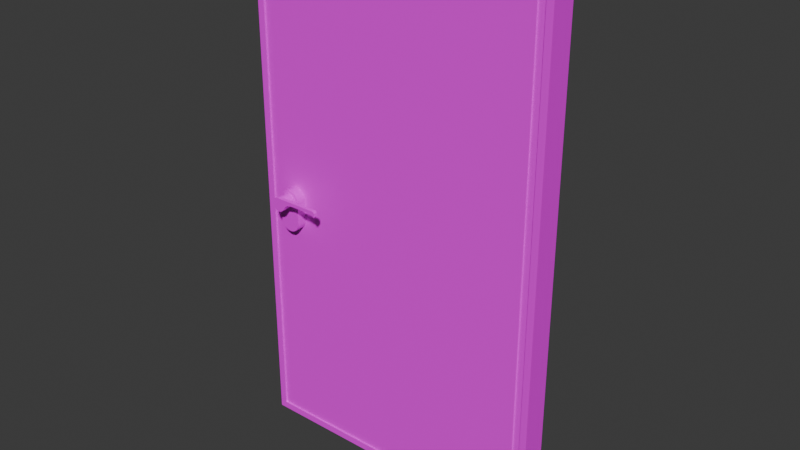 # Source: door_anim.blend  (saved by Blender 5.2.44; exported with 4.5.12 LTS)
import bpy
from mathutils import Matrix  # noqa: F401  (used for matrix-valued properties, if any)

bpy.ops.wm.read_factory_settings(use_empty=True)
scene = bpy.context.scene
scene.name = 'Scene'

# ---- collections
col_collection = bpy.data.collections.new('Collection'); scene.collection.children.link(col_collection)

# ---- images (referenced by path relative to the original .blend; pixels are not part of the script)
import os
ASSET_DIR = os.environ.get("B2B_ASSET_DIR", "")  # directory of the original .blend (textures are referenced by path, not embedded)
HERE = os.path.dirname(os.path.abspath(__file__))  # packed textures are extracted next to this script under _unpacked/

def load_image(name, relpath, width, height, colorspace="sRGB"):
    """Load a texture the original file referenced (path relative to the .blend, or extracted next to this script)."""
    p = next((c for c in (os.path.join(HERE, relpath), os.path.join(ASSET_DIR, relpath)) if relpath and os.path.exists(c)), "")
    if p:
        img = bpy.data.images.load(p, check_existing=True)
        img.name = name
    else:  # same state as the original file: an image datablock whose file is absent (Cycles renders it pink)
        img = bpy.data.images.new(name, width, height)
        img.source = "FILE"
        img.filepath = "//" + (relpath or name)
    img.colorspace_settings.name = colorspace
    return img
img_door_texture = load_image('door texture', 'door texture.png', 1024, 1024, 'sRGB')

# ---- materials (node trees are filled in below, after node groups)
mat_door = bpy.data.materials.new('door')

# ---- material node trees
mat_door.use_nodes = True; mat_door.node_tree.nodes.clear()
_N = mat_door.node_tree.nodes; _L = mat_door.node_tree.links
n0 = _N.new('ShaderNodeBsdfPrincipled'); n0.name = 'Principled BSDF'; n0.location = (-200, 100)
n0.inputs[10].default_value = 0.005
n1 = _N.new('ShaderNodeOutputMaterial'); n1.name = 'Material Output'; n1.location = (200, 100)
n2 = _N.new('ShaderNodeTexImage'); n2.name = 'Image Texture'; n2.location = (-490, 75)
n2.image = img_door_texture
n2.interpolation = 'Closest'
_L.new(n0.outputs[0], n1.inputs[0])
_L.new(n2.outputs[0], n0.inputs[0])
n1.is_active_output = True

# ---- world
world_world = bpy.data.worlds.new('World'); scene.world = world_world
world_world.use_nodes = True; world_world.node_tree.nodes.clear()
_N = world_world.node_tree.nodes; _L = world_world.node_tree.links
n0 = _N.new('ShaderNodeOutputWorld'); n0.name = 'World Output'; n0.location = (200, 100)
n1 = _N.new('ShaderNodeBackground'); n1.name = 'Background'; n1.location = (-200, 100)
n1.inputs[0].default_value = (0.05088, 0.05088, 0.05088, 1.0)
_L.new(n1.outputs[0], n0.inputs[0])
n0.is_active_output = True
world_world.color = (0.05088, 0.05088, 0.05088)
world_world.sun_shadow_jitter_overblur = 0.0

# ---- meshes
me_cube_001 = bpy.data.meshes.new('Cube.001')
me_cube_001.from_pydata([(-0.6142, -0.1743, -1.065), (-0.6142, -0.1743, 1.065), (-0.6142, 0.1743, -1.065), (-0.6142, 0.1743, 1.065), (0.6142, -0.1743, -1.065), (0.6142, -0.1743, 1.065), (0.6142, 0.1743, -1.065), (0.6142, 0.1743, 1.065), (-0.6432, -0.1743, -1.094), (-0.6432, -0.1743, 1.094), (0.6432, -0.1743, 1.094), (0.6432, -0.1743, -1.094), (-0.6432, 0.1743, 1.094), (-0.6432, 0.1743, -1.094), (0.6432, 0.1743, -1.094), (0.6432, 0.1743, 1.094), (-0.5816, -0.1523, -1.032), (-0.5816, -0.1523, 1.032), (0.5816, -0.1523, 1.032), (0.5816, -0.1523, -1.032), (-0.5816, 0.1523, 1.032), (-0.5816, 0.1523, -1.032), (0.5816, 0.1523, -1.032), (0.5816, 0.1523, 1.032), (-0.6142, -0.1523, -1.065), (-0.6142, -0.1523, 1.065), (0.6142, -0.1523, 1.065), (0.6142, -0.1523, -1.065), (-0.6142, 0.1523, 1.065), (-0.6142, 0.1523, -1.065), (0.6142, 0.1523, -1.065), (0.6142, 0.1523, 1.065), (-0.5816, -0.1688, -1.032), (-0.5816, -0.1688, 1.032), (0.5816, -0.1688, 1.032), (0.5816, -0.1688, -1.032), (-0.5816, 0.1688, 1.032), (-0.5816, 0.1688, -1.032), (0.5816, 0.1688, -1.032), (0.5816, 0.1688, 1.032)], [], [(8, 9, 12, 13), (1, 0, 24, 25), (14, 15, 10, 11), (7, 6, 30, 31), (13, 14, 11, 8), (15, 12, 9, 10), (0, 1, 9, 8), (5, 4, 11, 10), (4, 0, 8, 11), (1, 5, 10, 9), (3, 2, 13, 12), (2, 6, 14, 13), (7, 3, 12, 15), (6, 7, 15, 14), (18, 17, 33, 34), (22, 21, 37, 38), (6, 2, 29, 30), (5, 1, 25, 26), (4, 5, 26, 27), (3, 7, 31, 28), (2, 3, 28, 29), (0, 4, 27, 24), (16, 17, 25, 24), (18, 19, 27, 26), (19, 16, 24, 27), (17, 18, 26, 25), (20, 21, 29, 28), (21, 22, 30, 29), (23, 20, 28, 31), (22, 23, 31, 30), (37, 36, 39, 38), (35, 34, 33, 32), (19, 18, 34, 35), (20, 23, 39, 36), (21, 20, 36, 37), (16, 19, 35, 32), (17, 16, 32, 33), (23, 22, 38, 39)])
_uv = me_cube_001.uv_layers.new(name='UVMap')
_uv.uv.foreach_set('vector', [0.1513, 0.6895, 0.2038, 0.6895, 0.2038, 0.742, 0.1513, 0.742, 0.2031, 0.8984, 0.152, 0.8984, 0.152, 0.8984, 0.2031, 0.8984, 0.1513, 0.7945, 0.2038, 0.7945, 0.2038, 0.8471, 0.1513, 0.8471, 0.2031, 0.7934, 0.152, 0.7934, 0.152, 0.7934, 0.2031, 0.7934, 0.09879, 0.7945, 0.1513, 0.7945, 0.1513, 0.8471, 0.09879, 0.8471, 0.2038, 0.7945, 0.2563, 0.7945, 0.2563, 0.8471, 0.2038, 0.8471, 0.152, 0.8984, 0.2031, 0.8984, 0.2038, 0.8996, 0.1513, 0.8996, 0.2031, 0.8482, 0.152, 0.8482, 0.1513, 0.8471, 0.2038, 0.8471, 0.152, 0.8482, 0.152, 0.8984, 0.1513, 0.8996, 0.1513, 0.8471, 0.2031, 0.8984, 0.2031, 0.8482, 0.2038, 0.8471, 0.2038, 0.8996, 0.2031, 0.7432, 0.152, 0.7432, 0.1513, 0.742, 0.2038, 0.742, 0.152, 0.7432, 0.152, 0.7934, 0.1513, 0.7945, 0.1513, 0.742, 0.2031, 0.7934, 0.2031, 0.7432, 0.2038, 0.742, 0.2038, 0.7945, 0.152, 0.7934, 0.2031, 0.7934, 0.2038, 0.7945, 0.1513, 0.7945, 0.2023, 0.8496, 0.2023, 0.8971, 0.2023, 0.8971, 0.2023, 0.8496, 0.1528, 0.792, 0.1528, 0.7445, 0.1528, 0.7445, 0.1528, 0.792, 0.152, 0.7934, 0.152, 0.7432, 0.152, 0.7432, 0.152, 0.7934, 0.2031, 0.8482, 0.2031, 0.8984, 0.2031, 0.8984, 0.2031, 0.8482, 0.152, 0.8482, 0.2031, 0.8482, 0.2031, 0.8482, 0.152, 0.8482, 0.2031, 0.7432, 0.2031, 0.7934, 0.2031, 0.7934, 0.2031, 0.7432, 0.152, 0.7432, 0.2031, 0.7432, 0.2031, 0.7432, 0.152, 0.7432, 0.152, 0.8984, 0.152, 0.8482, 0.152, 0.8482, 0.152, 0.8984, 0.1528, 0.8971, 0.2023, 0.8971, 0.2031, 0.8984, 0.152, 0.8984, 0.2023, 0.8496, 0.1528, 0.8496, 0.152, 0.8482, 0.2031, 0.8482, 0.1528, 0.8496, 0.1528, 0.8971, 0.152, 0.8984, 0.152, 0.8482, 0.2023, 0.8971, 0.2023, 0.8496, 0.2031, 0.8482, 0.2031, 0.8984, 0.2023, 0.7445, 0.1528, 0.7445, 0.152, 0.7432, 0.2031, 0.7432, 0.1528, 0.7445, 0.1528, 0.792, 0.152, 0.7934, 0.152, 0.7432, 0.2023, 0.792, 0.2023, 0.7445, 0.2031, 0.7432, 0.2031, 0.7934, 0.1528, 0.792, 0.2023, 0.792, 0.2031, 0.7934, 0.152, 0.7934, 0.1528, 0.7445, 0.2023, 0.7445, 0.2023, 0.792, 0.1528, 0.792, 0.1528, 0.8496, 0.2023, 0.8496, 0.2023, 0.8971, 0.1528, 0.8971, 0.1528, 0.8496, 0.2023, 0.8496, 0.2023, 0.8496, 0.1528, 0.8496, 0.2023, 0.7445, 0.2023, 0.792, 0.2023, 0.792, 0.2023, 0.7445, 0.1528, 0.7445, 0.2023, 0.7445, 0.2023, 0.7445, 0.1528, 0.7445, 0.1528, 0.8971, 0.1528, 0.8496, 0.1528, 0.8496, 0.1528, 0.8971, 0.2023, 0.8971, 0.1528, 0.8971, 0.1528, 0.8971, 0.2023, 0.8971, 0.2023, 0.792, 0.1528, 0.792, 0.1528, 0.792, 0.2023, 0.792])
me_cube_001.materials.append(mat_door)
me_cube_001.update()
me_cylinder = bpy.data.meshes.new('Cylinder')
me_cylinder.from_pydata([(-2.413e-05, 0.09118, 0.04902), (-2.413e-05, -0.09488, 0.04902), (0.008671, 0.09118, 0.04817), (0.008671, -0.09488, 0.04817), (0.01703, 0.09118, 0.04563), (0.01703, -0.09488, 0.04563), (0.02474, 0.09118, 0.04151), (0.02474, -0.09488, 0.04151), (0.03149, 0.09118, 0.03597), (0.03149, -0.09488, 0.03597), (0.03703, 0.09118, 0.02922), (0.03703, -0.09488, 0.02922), (0.04115, 0.09118, 0.02151), (0.04115, -0.09488, 0.02151), (0.04369, 0.09118, 0.01315), (0.04369, -0.09488, 0.01315), (0.04454, 0.09118, -0.08569), (0.04454, -0.09488, -0.08569), (0.04369, 0.09118, -0.09439), (0.04369, -0.09488, -0.09439), (0.04115, 0.09118, -0.1028), (0.04115, -0.09488, -0.1028), (0.03703, 0.09118, -0.1105), (0.03703, -0.09488, -0.1105), (0.03149, 0.09118, -0.1172), (0.03149, -0.09488, -0.1172), (0.02474, 0.09118, -0.1228), (0.02474, -0.09488, -0.1228), (0.01703, 0.09118, -0.1269), (0.01703, -0.09488, -0.1269), (0.008671, 0.09118, -0.1294), (0.008671, -0.09488, -0.1294), (-2.413e-05, 0.09118, -0.1303), (-2.413e-05, -0.09488, -0.1303), (-0.008719, 0.09118, -0.1294), (-0.008719, -0.09488, -0.1294), (-0.01708, 0.09118, -0.1269), (-0.01708, -0.09488, -0.1269), (-0.02479, 0.09118, -0.1228), (-0.02479, -0.09488, -0.1228), (-0.03154, 0.09118, -0.1172), (-0.03154, -0.09488, -0.1172), (-0.03708, 0.09118, -0.1105), (-0.03708, -0.09488, -0.1105), (-0.0412, 0.09118, -0.1028), (-0.0412, -0.09488, -0.1028), (-0.04374, 0.09118, -0.09439), (-0.04374, -0.09488, -0.09439), (-0.04459, 0.09118, -0.08569), (-0.04459, -0.09488, -0.08569), (-0.04374, 0.09118, 0.01315), (-0.04374, -0.09488, 0.01315), (-0.0412, 0.09118, 0.02151), (-0.0412, -0.09488, 0.02151), (-0.03708, 0.09118, 0.02922), (-0.03708, -0.09488, 0.02922), (-0.03154, 0.09118, 0.03597), (-0.03154, -0.09488, 0.03597), (-0.02479, 0.09118, 0.04151), (-0.02479, -0.09488, 0.04151), (-0.01708, 0.09118, 0.04563), (-0.01708, -0.09488, 0.04563), (-0.008719, 0.09118, 0.04817), (-0.008719, -0.09488, 0.04817), (-0.04459, 0.09118, 0.004459), (-0.04459, -0.09488, 0.004459), (0.0445, 0.09118, 0.004504), (0.0445, -0.09488, 0.004504)], [], [(0, 1, 3, 2), (2, 3, 5, 4), (4, 5, 7, 6), (6, 7, 9, 8), (8, 9, 11, 10), (10, 11, 13, 12), (12, 13, 15, 14), (66, 67, 17, 16), (16, 17, 19, 18), (18, 19, 21, 20), (20, 21, 23, 22), (22, 23, 25, 24), (24, 25, 27, 26), (26, 27, 29, 28), (28, 29, 31, 30), (30, 31, 33, 32), (32, 33, 35, 34), (34, 35, 37, 36), (36, 37, 39, 38), (38, 39, 41, 40), (40, 41, 43, 42), (42, 43, 45, 44), (44, 45, 47, 46), (46, 47, 49, 48), (51, 50, 64, 65), (50, 51, 53, 52), (52, 53, 55, 54), (54, 55, 57, 56), (56, 57, 59, 58), (58, 59, 61, 60), (14, 15, 67, 66), (60, 61, 63, 62), (62, 63, 1, 0), (48, 49, 65, 64), (3, 1, 63, 61, 59, 57, 55, 53, 51, 65, 49, 47, 45, 43, 41, 39, 37, 35, 33, 31, 29, 27, 25, 23, 21, 19, 17, 67, 15, 13, 11, 9, 7, 5), (0, 2, 4, 6, 8, 10, 12, 14, 66, 16, 18, 20, 22, 24, 26, 28, 30, 32, 34, 36, 38, 40, 42, 44, 46, 48, 64, 50, 52, 54, 56, 58, 60, 62)])
_uv = me_cylinder.uv_layers.new(name='UVMap')
_uv.uv.foreach_set('vector', [0.842, 0.7852, 0.842, 0.8792, 0.8361, 0.8792, 0.8361, 0.7852, 0.8361, 0.7852, 0.8361, 0.8792, 0.8302, 0.8792, 0.8302, 0.7852, 0.8302, 0.7852, 0.8302, 0.8792, 0.8244, 0.8792, 0.8244, 0.7852, 0.8244, 0.7852, 0.8244, 0.8792, 0.8185, 0.8792, 0.8185, 0.7852, 0.8185, 0.7852, 0.8185, 0.8792, 0.8126, 0.8792, 0.8126, 0.7852, 0.8126, 0.7852, 0.8126, 0.8792, 0.8068, 0.8792, 0.8068, 0.7852, 0.8068, 0.7852, 0.8068, 0.8792, 0.8009, 0.8792, 0.8009, 0.7852, 0.8009, 0.7852, 0.8009, 0.8792, 0.795, 0.8792, 0.795, 0.7852, 0.795, 0.7852, 0.795, 0.8792, 0.7891, 0.8792, 0.7891, 0.7852, 0.7891, 0.7852, 0.7891, 0.8792, 0.7833, 0.8792, 0.7833, 0.7852, 0.7833, 0.7852, 0.7833, 0.8792, 0.7774, 0.8792, 0.7774, 0.7852, 0.7774, 0.7852, 0.7774, 0.8792, 0.7715, 0.8792, 0.7715, 0.7852, 0.7715, 0.7852, 0.7715, 0.8792, 0.7656, 0.8792, 0.7656, 0.7852, 0.7656, 0.7852, 0.7656, 0.8792, 0.7598, 0.8792, 0.7598, 0.7852, 0.7598, 0.7852, 0.7598, 0.8792, 0.7539, 0.8792, 0.7539, 0.7852, 0.7539, 0.7852, 0.7539, 0.8792, 0.748, 0.8792, 0.748, 0.7852, 0.748, 0.7852, 0.748, 0.8792, 0.7422, 0.8792, 0.7422, 0.7852, 0.7422, 0.7852, 0.7422, 0.8792, 0.7363, 0.8792, 0.7363, 0.7852, 0.7363, 0.7852, 0.7363, 0.8792, 0.7304, 0.8792, 0.7304, 0.7852, 0.7304, 0.7852, 0.7304, 0.8792, 0.7245, 0.8792, 0.7245, 0.7852, 0.7245, 0.7852, 0.7245, 0.8792, 0.7187, 0.8792, 0.7187, 0.7852, 0.7187, 0.7852, 0.7187, 0.8792, 0.7128, 0.8792, 0.7128, 0.7852, 0.7128, 0.7852, 0.7128, 0.8792, 0.7069, 0.8792, 0.7069, 0.7852, 0.7069, 0.7852, 0.7069, 0.8792, 0.7011, 0.8792, 0.7011, 0.7852, 0.6952, 0.8792, 0.6952, 0.7852, 0.6952, 0.7852, 0.6952, 0.8792, 0.6952, 0.7852, 0.6952, 0.8792, 0.6893, 0.8792, 0.6893, 0.7852, 0.6893, 0.7852, 0.6893, 0.8792, 0.6834, 0.8792, 0.6834, 0.7852, 0.6834, 0.7852, 0.6834, 0.8792, 0.6776, 0.8792, 0.6776, 0.7852, 0.6776, 0.7852, 0.6776, 0.8792, 0.6717, 0.8792, 0.6717, 0.7852, 0.6717, 0.7852, 0.6717, 0.8792, 0.6658, 0.8792, 0.6658, 0.7852, 0.8009, 0.7852, 0.8009, 0.8792, 0.8009, 0.8792, 0.8009, 0.7852, 0.6658, 0.7852, 0.6658, 0.8792, 0.6599, 0.8792, 0.6599, 0.7852, 0.6599, 0.7852, 0.6599, 0.8792, 0.6541, 0.8792, 0.6541, 0.7852, 0.7011, 0.7852, 0.7011, 0.8792, 0.6952, 0.8792, 0.6952, 0.7852, 0.8361, 0.8792, 0.6541, 0.8792, 0.6599, 0.8792, 0.6658, 0.8792, 0.6717, 0.8792, 0.6776, 0.8792, 0.6834, 0.8792, 0.6893, 0.8792, 0.6952, 0.8792, 0.6952, 0.8792, 0.7011, 0.8792, 0.7069, 0.8792, 0.7128, 0.8792, 0.7187, 0.8792, 0.7245, 0.8792, 0.7304, 0.8792, 0.7363, 0.8792, 0.7422, 0.8792, 0.748, 0.8792, 0.7539, 0.8792, 0.7598, 0.8792, 0.7656, 0.8792, 0.7715, 0.8792, 0.7774, 0.8792, 0.7833, 0.8792, 0.7891, 0.8792, 0.795, 0.8792, 0.8009, 0.8792, 0.8009, 0.8792, 0.8068, 0.8792, 0.8126, 0.8792, 0.8185, 0.8792, 0.8244, 0.8792, 0.8302, 0.8792, 0.6541, 0.7852, 0.8361, 0.7852, 0.8302, 0.7852, 0.8244, 0.7852, 0.8185, 0.7852, 0.8126, 0.7852, 0.8068, 0.7852, 0.8009, 0.7852, 0.8009, 0.7852, 0.795, 0.7852, 0.7891, 0.7852, 0.7833, 0.7852, 0.7774, 0.7852, 0.7715, 0.7852, 0.7656, 0.7852, 0.7598, 0.7852, 0.7539, 0.7852, 0.748, 0.7852, 0.7422, 0.7852, 0.7363, 0.7852, 0.7304, 0.7852, 0.7245, 0.7852, 0.7187, 0.7852, 0.7128, 0.7852, 0.7069, 0.7852, 0.7011, 0.7852, 0.6952, 0.7852, 0.6952, 0.7852, 0.6893, 0.7852, 0.6834, 0.7852, 0.6776, 0.7852, 0.6717, 0.7852, 0.6658, 0.7852, 0.6599, 0.7852])
me_cylinder.materials.append(mat_door)
me_cylinder.update()
me_cylinder_001 = bpy.data.meshes.new('Cylinder.001')
me_cylinder_001.from_pydata([(-0.4878, -0.08592, 0.01652), (-0.4878, -0.1412, 0.01652), (-0.4773, -0.08592, 0.01442), (-0.4773, -0.1412, 0.01442), (-0.4683, -0.08592, 0.008424), (-0.4683, -0.1412, 0.008424), (-0.4623, -0.08592, -0.0005435), (-0.4623, -0.1412, -0.0005435), (-0.4602, -0.08592, -0.01112), (-0.4602, -0.1412, -0.01112), (-0.4623, -0.08592, -0.0217), (-0.4623, -0.1412, -0.0217), (-0.4683, -0.08592, -0.03067), (-0.4683, -0.1412, -0.03067), (-0.4773, -0.08592, -0.03666), (-0.4773, -0.1412, -0.03666), (-0.4878, -0.08592, -0.03876), (-0.4878, -0.1412, -0.03876), (-0.4984, -0.08592, -0.03666), (-0.4984, -0.1412, -0.03666), (-0.5074, -0.08592, -0.03067), (-0.5074, -0.1412, -0.03067), (-0.5134, -0.08592, -0.0217), (-0.5134, -0.1412, -0.0217), (-0.5155, -0.08592, -0.01112), (-0.5155, -0.1412, -0.01112), (-0.5134, -0.08592, -0.0005435), (-0.5134, -0.1412, -0.0005435), (-0.5074, -0.08592, 0.008424), (-0.5074, -0.1412, 0.008424), (-0.4984, -0.08592, 0.01442), (-0.4984, -0.1412, 0.01442), (-0.4624, -0.1542, -0.0287), (-0.4624, -0.1542, 0.01756), (-0.4624, -0.1392, -0.0287), (-0.4624, -0.1392, 0.01756), (-0.5183, -0.1542, -0.01243), (-0.4923, -0.1542, -0.03843), (-0.5149, -0.1542, -0.02543), (-0.5053, -0.1542, -0.03494), (-0.4923, -0.1542, 0.01756), (-0.5183, -0.1542, -0.008436), (-0.5053, -0.1542, 0.01408), (-0.5149, -0.1542, 0.004564), (-0.4923, -0.1392, -0.03843), (-0.5183, -0.1392, -0.01243), (-0.5053, -0.1392, -0.03494), (-0.5149, -0.1392, -0.02543), (-0.5183, -0.1392, -0.008436), (-0.4923, -0.1392, 0.01756), (-0.5149, -0.1392, 0.004564), (-0.5053, -0.1392, 0.01408), (-0.4773, -0.1392, -0.03843), (-0.4773, -0.1542, -0.03843), (-0.4502, -0.1392, 0.01756), (-0.4502, -0.1392, -0.00916), (-0.4502, -0.1542, -0.00916), (-0.4502, -0.1542, 0.01756), (-0.4375, -0.1392, 0.01756), (-0.4375, -0.1392, -0.001039), (-0.4375, -0.1542, -0.001039), (-0.4375, -0.1542, 0.01756), (-0.4197, -0.1392, 0.01756), (-0.4197, -0.1392, 0.00226), (-0.4197, -0.1542, 0.00226), (-0.4197, -0.1542, 0.01756), (-0.4058, -0.1392, 0.01756), (-0.4058, -0.1392, 0.003141), (-0.4058, -0.1542, 0.003141), (-0.4058, -0.1542, 0.01756), (-0.3341, -0.1392, 0.01756), (-0.3341, -0.1392, 0.003141), (-0.3341, -0.1542, 0.003141), (-0.3341, -0.1542, 0.01756), (-0.3084, -0.1392, 0.01756), (-0.3084, -0.1392, -0.001794), (-0.3084, -0.1542, -0.001794), (-0.3084, -0.1542, 0.01756), (-0.2988, -0.1392, 0.01527), (-0.2988, -0.1392, -0.00849), (-0.2988, -0.1542, -0.00849), (-0.2988, -0.1542, 0.01527), (-0.296, -0.1392, 0.01064), (-0.296, -0.1392, -0.00386), (-0.296, -0.1542, -0.00386), (-0.296, -0.1542, 0.01064)], [], [(0, 1, 3, 2), (2, 3, 5, 4), (4, 5, 7, 6), (6, 7, 9, 8), (8, 9, 11, 10), (10, 11, 13, 12), (12, 13, 15, 14), (14, 15, 17, 16), (16, 17, 19, 18), (18, 19, 21, 20), (20, 21, 23, 22), (22, 23, 25, 24), (24, 25, 27, 26), (26, 27, 29, 28), (3, 1, 31, 29, 27, 25, 23, 21, 19, 17, 15, 13, 11, 9, 7, 5), (28, 29, 31, 30), (30, 31, 1, 0), (0, 2, 4, 6, 8, 10, 12, 14, 16, 18, 20, 22, 24, 26, 28, 30), (35, 33, 57, 54), (44, 37, 39, 46), (46, 39, 38, 47), (47, 38, 36, 45), (40, 49, 51, 42), (42, 51, 50, 43), (43, 50, 48, 41), (52, 34, 32, 53), (36, 41, 48, 45), (32, 33, 40, 42, 43, 41, 36, 38, 39, 37, 53), (35, 49, 40, 33), (44, 46, 47, 45, 48, 50, 51, 49, 35, 34, 52), (44, 52, 53, 37), (57, 56, 60, 61), (34, 35, 54, 55), (33, 32, 56, 57), (32, 34, 55, 56), (58, 61, 65, 62), (56, 55, 59, 60), (54, 57, 61, 58), (55, 54, 58, 59), (65, 64, 68, 69), (59, 58, 62, 63), (61, 60, 64, 65), (60, 59, 63, 64), (68, 67, 71, 72), (64, 63, 67, 68), (62, 65, 69, 66), (63, 62, 66, 67), (70, 73, 77, 74), (66, 69, 73, 70), (67, 66, 70, 71), (69, 68, 72, 73), (77, 76, 80, 81), (71, 70, 74, 75), (73, 72, 76, 77), (72, 71, 75, 76), (78, 81, 85, 82), (76, 75, 79, 80), (74, 77, 81, 78), (75, 74, 78, 79), (83, 82, 85, 84), (79, 78, 82, 83), (81, 80, 84, 85), (80, 79, 83, 84)])
_uv = me_cylinder_001.uv_layers.new(name='UVMap')
_uv.uv.foreach_set('vector', [0.842, 0.7852, 0.842, 0.8792, 0.8302, 0.8792, 0.8302, 0.7852, 0.8302, 0.7852, 0.8302, 0.8792, 0.8185, 0.8792, 0.8185, 0.7852, 0.8185, 0.7852, 0.8185, 0.8792, 0.8068, 0.8792, 0.8068, 0.7852, 0.8068, 0.7852, 0.8068, 0.8792, 0.795, 0.8792, 0.795, 0.7852, 0.795, 0.7852, 0.795, 0.8792, 0.7833, 0.8792, 0.7833, 0.7852, 0.7833, 0.7852, 0.7833, 0.8792, 0.7715, 0.8792, 0.7715, 0.7852, 0.7715, 0.7852, 0.7715, 0.8792, 0.7598, 0.8792, 0.7598, 0.7852, 0.7598, 0.7852, 0.7598, 0.8792, 0.748, 0.8792, 0.748, 0.7852, 0.748, 0.7852, 0.748, 0.8792, 0.7363, 0.8792, 0.7363, 0.7852, 0.7363, 0.7852, 0.7363, 0.8792, 0.7245, 0.8792, 0.7245, 0.7852, 0.7245, 0.7852, 0.7245, 0.8792, 0.7128, 0.8792, 0.7128, 0.7852, 0.7128, 0.7852, 0.7128, 0.8792, 0.7011, 0.8792, 0.7011, 0.7852, 0.7011, 0.7852, 0.7011, 0.8792, 0.6893, 0.8792, 0.6893, 0.7852, 0.6893, 0.7852, 0.6893, 0.8792, 0.6776, 0.8792, 0.6776, 0.7852, 0.7183, 0.7799, 0.7011, 0.7834, 0.6838, 0.7799, 0.6692, 0.7701, 0.6594, 0.7555, 0.656, 0.7383, 0.6594, 0.721, 0.6692, 0.7064, 0.6838, 0.6966, 0.7011, 0.6932, 0.7183, 0.6966, 0.7329, 0.7064, 0.7427, 0.721, 0.7462, 0.7383, 0.7427, 0.7555, 0.7329, 0.7701, 0.6776, 0.7852, 0.6776, 0.8792, 0.6658, 0.8792, 0.6658, 0.7852, 0.6658, 0.7852, 0.6658, 0.8792, 0.6541, 0.8792, 0.6541, 0.7852, 0.795, 0.7834, 0.8123, 0.7799, 0.8269, 0.7701, 0.8367, 0.7555, 0.8401, 0.7383, 0.8367, 0.721, 0.8269, 0.7064, 0.8123, 0.6966, 0.795, 0.6932, 0.7778, 0.6966, 0.7631, 0.7064, 0.7533, 0.721, 0.7499, 0.7383, 0.7533, 0.7555, 0.7631, 0.7701, 0.7778, 0.7799, 0.7715, 0.7852, 0.7715, 0.8322, 0.7715, 0.8322, 0.7715, 0.7852, 0.6994, 0.7852, 0.6994, 0.8322, 0.6885, 0.8322, 0.6885, 0.7852, 0.6885, 0.7852, 0.6885, 0.8322, 0.6776, 0.8322, 0.6776, 0.7852, 0.73, 0.7397, 0.7245, 0.6913, 0.7464, 0.6913, 0.7464, 0.7383, 0.7967, 0.8322, 0.7967, 0.7852, 0.8185, 0.7852, 0.8185, 0.8322, 0.7715, 0.6913, 0.7701, 0.7437, 0.7606, 0.7392, 0.7606, 0.6913, 0.7606, 0.6913, 0.7606, 0.7392, 0.7497, 0.7383, 0.7497, 0.6913, 0.712, 0.7852, 0.7245, 0.7852, 0.7245, 0.8322, 0.712, 0.8322, 0.7464, 0.6913, 0.7497, 0.6913, 0.7497, 0.7383, 0.7464, 0.7383, 0.7245, 0.8322, 0.7715, 0.8322, 0.7715, 0.8574, 0.7686, 0.8683, 0.7606, 0.8763, 0.7497, 0.8792, 0.7464, 0.8792, 0.7355, 0.8763, 0.7275, 0.8683, 0.7245, 0.8574, 0.7245, 0.8448, 0.7715, 0.7852, 0.7967, 0.7852, 0.7967, 0.8322, 0.7715, 0.8322, 0.7245, 0.7601, 0.7275, 0.7492, 0.73, 0.7397, 0.7464, 0.7383, 0.7497, 0.7383, 0.7606, 0.7392, 0.7701, 0.7437, 0.7715, 0.7601, 0.7715, 0.7852, 0.7245, 0.7852, 0.7245, 0.7727, 0.6994, 0.7852, 0.712, 0.7852, 0.712, 0.8322, 0.6994, 0.8322, 0.7715, 0.8322, 0.7245, 0.8322, 0.7245, 0.8322, 0.7715, 0.8322, 0.7245, 0.7852, 0.7715, 0.7852, 0.7715, 0.7852, 0.7245, 0.7852, 0.7715, 0.8322, 0.7245, 0.8322, 0.7245, 0.8322, 0.7715, 0.8322, 0.7245, 0.8322, 0.7245, 0.7852, 0.7245, 0.7852, 0.7245, 0.8322, 0.7715, 0.7852, 0.7715, 0.8322, 0.7715, 0.8322, 0.7715, 0.7852, 0.7245, 0.8322, 0.7245, 0.7852, 0.7245, 0.7852, 0.7245, 0.8322, 0.7715, 0.7852, 0.7715, 0.8322, 0.7715, 0.8322, 0.7715, 0.7852, 0.7245, 0.7852, 0.7715, 0.7852, 0.7715, 0.7852, 0.7245, 0.7852, 0.7715, 0.8322, 0.7245, 0.8322, 0.7245, 0.8322, 0.7715, 0.8322, 0.7245, 0.7852, 0.7715, 0.7852, 0.7715, 0.7852, 0.7245, 0.7852, 0.7715, 0.8322, 0.7245, 0.8322, 0.7245, 0.8322, 0.7715, 0.8322, 0.7245, 0.8322, 0.7245, 0.7852, 0.7245, 0.7852, 0.7245, 0.8322, 0.7245, 0.8322, 0.7245, 0.7852, 0.7245, 0.7852, 0.7245, 0.8322, 0.7245, 0.8322, 0.7245, 0.7852, 0.7245, 0.7852, 0.7245, 0.8322, 0.7715, 0.7852, 0.7715, 0.8322, 0.7715, 0.8322, 0.7715, 0.7852, 0.7245, 0.7852, 0.7715, 0.7852, 0.7715, 0.7852, 0.7245, 0.7852, 0.7715, 0.7852, 0.7715, 0.8322, 0.7715, 0.8322, 0.7715, 0.7852, 0.7715, 0.7852, 0.7715, 0.8322, 0.7715, 0.8322, 0.7715, 0.7852, 0.7245, 0.7852, 0.7715, 0.7852, 0.7715, 0.7852, 0.7245, 0.7852, 0.7715, 0.8322, 0.7245, 0.8322, 0.7245, 0.8322, 0.7715, 0.8322, 0.7715, 0.8322, 0.7245, 0.8322, 0.7245, 0.8322, 0.7715, 0.8322, 0.7245, 0.7852, 0.7715, 0.7852, 0.7715, 0.7852, 0.7245, 0.7852, 0.7715, 0.8322, 0.7245, 0.8322, 0.7245, 0.8322, 0.7715, 0.8322, 0.7245, 0.8322, 0.7245, 0.7852, 0.7245, 0.7852, 0.7245, 0.8322, 0.7715, 0.7852, 0.7715, 0.8322, 0.7715, 0.8322, 0.7715, 0.7852, 0.7245, 0.8322, 0.7245, 0.7852, 0.7245, 0.7852, 0.7245, 0.8322, 0.7715, 0.7852, 0.7715, 0.8322, 0.7715, 0.8322, 0.7715, 0.7852, 0.7245, 0.7852, 0.7715, 0.7852, 0.7715, 0.7852, 0.7245, 0.7852, 0.7245, 0.7852, 0.7715, 0.7852, 0.7715, 0.8322, 0.7245, 0.8322, 0.7245, 0.7852, 0.7715, 0.7852, 0.7715, 0.7852, 0.7245, 0.7852, 0.7715, 0.8322, 0.7245, 0.8322, 0.7245, 0.8322, 0.7715, 0.8322, 0.7245, 0.8322, 0.7245, 0.7852, 0.7245, 0.7852, 0.7245, 0.8322])
me_cylinder_001.materials.append(mat_door)
me_cylinder_001.update()
arm_armature = bpy.data.armatures.new('Armature')  # bones are not reproduced

# ---- objects
ob_cube = bpy.data.objects.new('Cube', me_cube_001)
ob_cylinder = bpy.data.objects.new('Cylinder', me_cylinder)
ob_cylinder_001 = bpy.data.objects.new('Cylinder.001', me_cylinder_001)
ob_armature = bpy.data.objects.new('Armature', arm_armature)

# ---- transforms, parenting, visibility, modifiers, constraints
ob_cube.parent = ob_armature
ob_cube.matrix_parent_inverse = Matrix(((1.0, -0.0, 0.0, -0.6148), (-0.0, 1.0, -0.0, -1.452e-07), (0.0, -0.0, 1.0, 1.081), (-0.0, 0.0, -0.0, 1.0)))
ob_cube.location = (0.0, 0.0, 0.0)
ob_cube.scale = (1.0, 0.3095, 1.0)
_vg = ob_cube.vertex_groups.new(name='Bone')
for _i, _w in zip([0, 1, 2, 3, 4, 5, 6, 7, 8, 9, 10, 11, 12, 13, 14, 15, 16, 17, 18, 19, 20, 21, 22, 23, 24, 25, 26, 27, 28, 29, 30, 31, 32, 33, 34, 35, 36, 37, 38, 39], [1.0, 0.997, 0.9855, 0.9997, 0.9936, 0.9904, 0.9995, 0.9974, 0.9989, 0.9802, 0.9616, 0.9807, 0.9944, 0.9457, 0.9934, 0.9912, 0.9986, 1.0, 0.9991, 0.9989, 0.9988, 0.9986, 0.9999, 0.994, 0.9997, 0.998, 0.9923, 0.9928, 0.9993, 0.9855, 0.999, 0.9967, 0.9989, 0.9998, 0.9987, 0.9991, 0.9992, 0.999, 0.9996, 0.9948]): _vg.add([_i], _w, 'REPLACE')
_vg = ob_cube.vertex_groups.new(name='Bone.001')
_m = ob_cube.modifiers.new('Armature', 'ARMATURE')
_m.object = ob_armature
ob_cylinder.parent = ob_armature
ob_cylinder.matrix_parent_inverse = Matrix(((1.0, -0.0, 0.0, -0.6148), (-0.0, 1.0, -0.0, -1.452e-07), (0.0, -0.0, 1.0, 1.081), (-0.0, 0.0, -0.0, 1.0)))
ob_cylinder.location = (-0.4876, 2.555e-09, -0.01902)
_vg = ob_cylinder.vertex_groups.new(name='Bone')
for _i, _w in zip([0, 1, 2, 3, 4, 5, 6, 7, 8, 9, 10, 11, 12, 13, 14, 15, 16, 17, 18, 19, 20, 21, 22, 23, 24, 25, 26, 27, 28, 29, 30, 31, 32, 33, 34, 35, 36, 37, 38, 39, 40, 41, 42, 43, 44, 45, 46, 47, 48, 49, 50, 51, 52, 53, 54, 55, 56, 57, 58, 59, 60, 61, 62, 63, 64, 65, 66, 67], [0.9907, 0.9902, 0.9914, 0.9879, 0.9943, 0.9948, 0.9949, 0.9977, 0.9971, 0.9984, 0.9998, 0.9974, 1.0, 0.9939, 0.9996, 0.9862, 0.9911, 0.993, 0.9857, 0.9968, 0.9945, 0.9991, 0.9983, 0.9994, 0.9993, 0.9984, 0.999, 0.9983, 0.9966, 1.0, 0.9901, 1.0, 0.9849, 0.9991, 0.9897, 0.9941, 0.997, 0.9851, 0.9995, 0.9936, 1.0, 0.9976, 0.9996, 0.9989, 0.997, 0.9985, 0.9988, 0.9996, 0.9999, 1.0, 0.9875, 1.0, 0.9909, 1.0, 0.9963, 0.9989, 0.9994, 0.9987, 0.9999, 0.9981, 0.9995, 0.9952, 0.9968, 0.9924, 0.9932, 0.9986, 0.9961, 0.9909]): _vg.add([_i], _w, 'REPLACE')
_vg = ob_cylinder.vertex_groups.new(name='Bone.001')
_m = ob_cylinder.modifiers.new('Armature', 'ARMATURE')
_m.object = ob_armature
ob_cylinder_001.parent = ob_armature
ob_cylinder_001.matrix_parent_inverse = Matrix(((1.0, -0.0, 0.0, -0.6148), (-0.0, 1.0, -0.0, -1.452e-07), (0.0, -0.0, 1.0, 1.081), (-0.0, 0.0, -0.0, 1.0)))
ob_cylinder_001.location = (0.0, 0.0, 0.0)
_vg = ob_cylinder_001.vertex_groups.new(name='Bone')
_vg = ob_cylinder_001.vertex_groups.new(name='Bone.001')
for _i, _w in zip([0, 1, 2, 3, 4, 5, 6, 7, 8, 9, 10, 11, 12, 13, 14, 15, 16, 17, 18, 19, 20, 21, 22, 23, 24, 25, 26, 27, 28, 29, 30, 31, 32, 33, 34, 35, 36, 37, 38, 39, 40, 41, 42, 43, 44, 45, 46, 47, 48, 49, 50, 51, 52, 53, 54, 55, 56, 57, 58, 59, 60, 61, 62, 63, 64, 65, 66, 67, 68, 69, 70, 71, 72, 73, 74, 75, 76, 77, 78, 79, 80, 81, 82, 83, 84, 85], [0.9997, 0.9992, 0.9999, 1.0, 0.9999, 1.0, 0.9999, 0.9999, 1.0, 0.9997, 1.0, 0.9998, 0.9996, 0.999, 0.9913, 0.9951, 0.9999, 0.9966, 0.9996, 1.0, 0.9966, 1.0, 0.9941, 1.0, 0.9941, 0.9998, 0.999, 0.9999, 0.9999, 0.9994, 0.9996, 0.9966, 0.9958, 0.9999, 0.9996, 1.0, 0.9981, 0.9999, 0.9997, 1.0, 1.0, 0.9987, 0.9891, 1.0, 0.9989, 0.9995, 1.0, 1.0, 0.9998, 0.9976, 0.9998, 0.9976, 0.9927, 0.9955, 0.9995, 0.9998, 1.0, 0.9994, 0.9989, 0.9996, 0.9996, 0.9994, 0.9991, 0.9998, 1.0, 0.9995, 0.9998, 0.9997, 0.9984, 0.9994, 1.0, 1.0, 1.0, 1.0, 1.0, 0.9992, 0.9987, 0.9999, 0.9999, 0.9966, 1.0, 1.0, 0.9999, 0.9995, 0.9997, 1.0]): _vg.add([_i], _w, 'REPLACE')
_m = ob_cylinder_001.modifiers.new('Mirror', 'MIRROR')
_m.use_axis = (False, True, False)
_m.mirror_object = ob_cylinder
_m = ob_cylinder_001.modifiers.new('Armature', 'ARMATURE')
_m.object = ob_armature
ob_armature.location = (0.6148, 1.452e-07, -1.081)

# ---- collection membership
col_collection.objects.link(ob_cube)
col_collection.objects.link(ob_cylinder)
col_collection.objects.link(ob_cylinder_001)
col_collection.objects.link(ob_armature)

# ---- scene / render settings (as saved in the file)
scene.frame_start = 1; scene.frame_end = 250; scene.frame_set(25)
scene.render.engine = 'BLENDER_EEVEE_NEXT'
scene.render.bake_bias = 0.0
scene.render.bake_samples = 0
scene.render.compositor_device = 'GPU'
scene.eevee.use_volume_custom_range = False
scene.eevee.fast_gi_thickness_near = 0.1
scene.eevee.fast_gi_thickness_far = 0.0
scene.eevee.ray_tracing_options.screen_trace_thickness = 0.1
bpy.context.view_layer.update()

# ---- added for rendering (the .blend has no active camera and no usable light): camera, sun
cam_auto = bpy.data.cameras.new('AutoCamera')
cam_auto.lens = 50.0
cam_auto.sensor_width = 36.0
cam_auto.clip_end = 1000.0
ob_auto_camera = bpy.data.objects.new('AutoCamera', cam_auto)
scene.collection.objects.link(ob_auto_camera)
ob_auto_camera.location = (2.36553, -2.83863, 1.89242)
ob_auto_camera.rotation_euler = (1.09748, -7.21219e-08, 0.694738)
scene.camera = ob_auto_camera
light_auto_sun = bpy.data.lights.new('AutoSun', 'SUN')
light_auto_sun.energy = 3.0
light_auto_sun.angle = 0.0523599
ob_auto_sun = bpy.data.objects.new('AutoSun', light_auto_sun)
scene.collection.objects.link(ob_auto_sun)
ob_auto_sun.rotation_euler = (0.872665, 0.174533, 0.523599)
bpy.context.view_layer.update()
